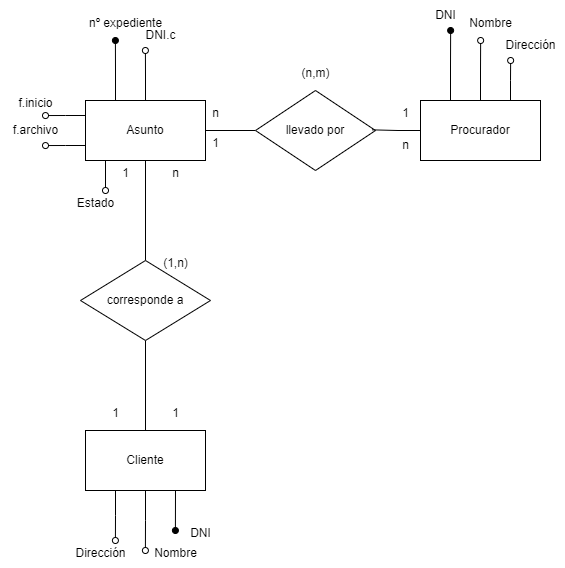

The diagram above was exported from draw.io. Its source (the exported page's mxGraphModel, read from the mxfile embedded in the PNG):
<mxGraphModel dx="665" dy="743" grid="1" gridSize="10" guides="1" tooltips="1" connect="1" arrows="1" fold="1" page="1" pageScale="1" pageWidth="850" pageHeight="1100" math="0" shadow="0">
  <root>
    <mxCell id="0" />
    <mxCell id="1" parent="0" />
    <mxCell id="3ISoc4VKii2FlMqEdn1b-9" style="edgeStyle=orthogonalEdgeStyle;rounded=0;orthogonalLoop=1;jettySize=auto;html=1;exitX=1;exitY=0.5;exitDx=0;exitDy=0;entryX=0;entryY=0.5;entryDx=0;entryDy=0;endArrow=none;endFill=0;" parent="1" source="3ISoc4VKii2FlMqEdn1b-1" target="3ISoc4VKii2FlMqEdn1b-7" edge="1">
      <mxGeometry relative="1" as="geometry" />
    </mxCell>
    <mxCell id="3ISoc4VKii2FlMqEdn1b-18" style="edgeStyle=orthogonalEdgeStyle;rounded=0;orthogonalLoop=1;jettySize=auto;html=1;exitX=0.25;exitY=0;exitDx=0;exitDy=0;endArrow=oval;endFill=1;" parent="1" source="3ISoc4VKii2FlMqEdn1b-1" edge="1">
      <mxGeometry relative="1" as="geometry">
        <mxPoint x="119.90476190476193" y="80" as="targetPoint" />
      </mxGeometry>
    </mxCell>
    <mxCell id="3ISoc4VKii2FlMqEdn1b-20" style="edgeStyle=orthogonalEdgeStyle;rounded=0;orthogonalLoop=1;jettySize=auto;html=1;exitX=0.5;exitY=0;exitDx=0;exitDy=0;endArrow=oval;endFill=0;" parent="1" source="3ISoc4VKii2FlMqEdn1b-1" edge="1">
      <mxGeometry relative="1" as="geometry">
        <mxPoint x="149.90476190476193" y="90" as="targetPoint" />
      </mxGeometry>
    </mxCell>
    <mxCell id="3ISoc4VKii2FlMqEdn1b-29" style="edgeStyle=orthogonalEdgeStyle;rounded=0;orthogonalLoop=1;jettySize=auto;html=1;exitX=0;exitY=0.25;exitDx=0;exitDy=0;endArrow=oval;endFill=0;" parent="1" source="3ISoc4VKii2FlMqEdn1b-1" edge="1">
      <mxGeometry relative="1" as="geometry">
        <mxPoint x="50" y="155.04761904761904" as="targetPoint" />
      </mxGeometry>
    </mxCell>
    <mxCell id="3ISoc4VKii2FlMqEdn1b-31" style="edgeStyle=orthogonalEdgeStyle;rounded=0;orthogonalLoop=1;jettySize=auto;html=1;exitX=0;exitY=0.75;exitDx=0;exitDy=0;endArrow=oval;endFill=0;" parent="1" source="3ISoc4VKii2FlMqEdn1b-1" edge="1">
      <mxGeometry relative="1" as="geometry">
        <mxPoint x="50" y="185.04761904761904" as="targetPoint" />
      </mxGeometry>
    </mxCell>
    <mxCell id="3ISoc4VKii2FlMqEdn1b-33" style="edgeStyle=orthogonalEdgeStyle;rounded=0;orthogonalLoop=1;jettySize=auto;html=1;exitX=0.25;exitY=1;exitDx=0;exitDy=0;endArrow=oval;endFill=0;" parent="1" source="3ISoc4VKii2FlMqEdn1b-1" edge="1">
      <mxGeometry relative="1" as="geometry">
        <mxPoint x="110" y="230" as="targetPoint" />
      </mxGeometry>
    </mxCell>
    <mxCell id="3ISoc4VKii2FlMqEdn1b-1" value="Asunto" style="rounded=0;whiteSpace=wrap;html=1;perimeterSpacing=0;gradientColor=none;" parent="1" vertex="1">
      <mxGeometry x="90" y="140" width="120" height="60" as="geometry" />
    </mxCell>
    <mxCell id="3ISoc4VKii2FlMqEdn1b-10" style="rounded=0;orthogonalLoop=1;jettySize=auto;html=1;exitX=0.75;exitY=1;exitDx=0;exitDy=0;endArrow=oval;endFill=1;" parent="1" source="3ISoc4VKii2FlMqEdn1b-2" edge="1">
      <mxGeometry relative="1" as="geometry">
        <mxPoint x="179.90476190476193" y="570" as="targetPoint" />
      </mxGeometry>
    </mxCell>
    <mxCell id="3ISoc4VKii2FlMqEdn1b-13" style="edgeStyle=orthogonalEdgeStyle;rounded=0;orthogonalLoop=1;jettySize=auto;html=1;exitX=0.5;exitY=1;exitDx=0;exitDy=0;endArrow=oval;endFill=0;" parent="1" source="3ISoc4VKii2FlMqEdn1b-2" edge="1">
      <mxGeometry relative="1" as="geometry">
        <mxPoint x="149.90476190476193" y="590" as="targetPoint" />
      </mxGeometry>
    </mxCell>
    <mxCell id="3ISoc4VKii2FlMqEdn1b-15" style="edgeStyle=orthogonalEdgeStyle;rounded=0;orthogonalLoop=1;jettySize=auto;html=1;exitX=0.25;exitY=1;exitDx=0;exitDy=0;endArrow=oval;endFill=0;" parent="1" source="3ISoc4VKii2FlMqEdn1b-2" edge="1">
      <mxGeometry relative="1" as="geometry">
        <mxPoint x="119.90476190476193" y="580" as="targetPoint" />
      </mxGeometry>
    </mxCell>
    <mxCell id="3ISoc4VKii2FlMqEdn1b-2" value="Cliente" style="rounded=0;whiteSpace=wrap;html=1;" parent="1" vertex="1">
      <mxGeometry x="90" y="470" width="120" height="60" as="geometry" />
    </mxCell>
    <mxCell id="3ISoc4VKii2FlMqEdn1b-4" style="edgeStyle=orthogonalEdgeStyle;rounded=0;orthogonalLoop=1;jettySize=auto;html=1;exitX=0.5;exitY=1;exitDx=0;exitDy=0;entryX=0.5;entryY=0;entryDx=0;entryDy=0;endArrow=none;endFill=0;" parent="1" source="3ISoc4VKii2FlMqEdn1b-3" target="3ISoc4VKii2FlMqEdn1b-2" edge="1">
      <mxGeometry relative="1" as="geometry" />
    </mxCell>
    <mxCell id="3ISoc4VKii2FlMqEdn1b-5" style="edgeStyle=orthogonalEdgeStyle;rounded=0;orthogonalLoop=1;jettySize=auto;html=1;exitX=0.5;exitY=0;exitDx=0;exitDy=0;endArrow=none;endFill=0;" parent="1" source="3ISoc4VKii2FlMqEdn1b-3" target="3ISoc4VKii2FlMqEdn1b-1" edge="1">
      <mxGeometry relative="1" as="geometry" />
    </mxCell>
    <mxCell id="3ISoc4VKii2FlMqEdn1b-3" value="corresponde a" style="rhombus;whiteSpace=wrap;html=1;" parent="1" vertex="1">
      <mxGeometry x="85" y="300" width="130" height="80" as="geometry" />
    </mxCell>
    <mxCell id="3ISoc4VKii2FlMqEdn1b-23" style="edgeStyle=orthogonalEdgeStyle;rounded=0;orthogonalLoop=1;jettySize=auto;html=1;exitX=0.25;exitY=0;exitDx=0;exitDy=0;endArrow=oval;endFill=1;" parent="1" source="3ISoc4VKii2FlMqEdn1b-6" edge="1">
      <mxGeometry relative="1" as="geometry">
        <mxPoint x="455.1428571428571" y="70" as="targetPoint" />
      </mxGeometry>
    </mxCell>
    <mxCell id="3ISoc4VKii2FlMqEdn1b-25" style="edgeStyle=orthogonalEdgeStyle;rounded=0;orthogonalLoop=1;jettySize=auto;html=1;exitX=0.5;exitY=0;exitDx=0;exitDy=0;endArrow=oval;endFill=0;" parent="1" source="3ISoc4VKii2FlMqEdn1b-6" edge="1">
      <mxGeometry relative="1" as="geometry">
        <mxPoint x="485.1428571428571" y="80" as="targetPoint" />
      </mxGeometry>
    </mxCell>
    <mxCell id="3ISoc4VKii2FlMqEdn1b-27" style="edgeStyle=orthogonalEdgeStyle;rounded=0;orthogonalLoop=1;jettySize=auto;html=1;exitX=0.75;exitY=0;exitDx=0;exitDy=0;endArrow=oval;endFill=0;" parent="1" source="3ISoc4VKii2FlMqEdn1b-6" edge="1">
      <mxGeometry relative="1" as="geometry">
        <mxPoint x="515.1428571428571" y="100" as="targetPoint" />
      </mxGeometry>
    </mxCell>
    <mxCell id="3ISoc4VKii2FlMqEdn1b-6" value="Procurador" style="rounded=0;whiteSpace=wrap;html=1;" parent="1" vertex="1">
      <mxGeometry x="425" y="140" width="120" height="60" as="geometry" />
    </mxCell>
    <mxCell id="3ISoc4VKii2FlMqEdn1b-7" value="llevado por" style="rhombus;whiteSpace=wrap;html=1;" parent="1" vertex="1">
      <mxGeometry x="260" y="130" width="120" height="80" as="geometry" />
    </mxCell>
    <mxCell id="3ISoc4VKii2FlMqEdn1b-8" style="edgeStyle=orthogonalEdgeStyle;rounded=0;orthogonalLoop=1;jettySize=auto;html=1;exitX=0;exitY=0.5;exitDx=0;exitDy=0;entryX=0.973;entryY=0.492;entryDx=0;entryDy=0;entryPerimeter=0;endArrow=none;endFill=0;" parent="1" source="3ISoc4VKii2FlMqEdn1b-6" target="3ISoc4VKii2FlMqEdn1b-7" edge="1">
      <mxGeometry relative="1" as="geometry" />
    </mxCell>
    <mxCell id="3ISoc4VKii2FlMqEdn1b-12" value="DNI" style="text;html=1;align=center;verticalAlign=middle;resizable=0;points=[];autosize=1;strokeColor=none;fillColor=none;" parent="1" vertex="1">
      <mxGeometry x="185" y="558" width="40" height="30" as="geometry" />
    </mxCell>
    <mxCell id="3ISoc4VKii2FlMqEdn1b-14" value="Nombre" style="text;html=1;align=center;verticalAlign=middle;resizable=0;points=[];autosize=1;strokeColor=none;fillColor=none;" parent="1" vertex="1">
      <mxGeometry x="145" y="578" width="70" height="30" as="geometry" />
    </mxCell>
    <mxCell id="3ISoc4VKii2FlMqEdn1b-16" value="Dirección" style="text;html=1;align=center;verticalAlign=middle;resizable=0;points=[];autosize=1;strokeColor=none;fillColor=none;" parent="1" vertex="1">
      <mxGeometry x="70" y="578" width="70" height="30" as="geometry" />
    </mxCell>
    <mxCell id="3ISoc4VKii2FlMqEdn1b-19" value="nº expediente" style="text;html=1;align=center;verticalAlign=middle;resizable=0;points=[];autosize=1;strokeColor=none;fillColor=none;" parent="1" vertex="1">
      <mxGeometry x="80" y="48" width="100" height="30" as="geometry" />
    </mxCell>
    <mxCell id="3ISoc4VKii2FlMqEdn1b-21" value="DNI.c" style="text;html=1;align=center;verticalAlign=middle;resizable=0;points=[];autosize=1;strokeColor=none;fillColor=none;" parent="1" vertex="1">
      <mxGeometry x="140" y="60" width="50" height="30" as="geometry" />
    </mxCell>
    <mxCell id="3ISoc4VKii2FlMqEdn1b-24" value="DNI" style="text;html=1;align=center;verticalAlign=middle;resizable=0;points=[];autosize=1;strokeColor=none;fillColor=none;" parent="1" vertex="1">
      <mxGeometry x="430" y="40" width="40" height="30" as="geometry" />
    </mxCell>
    <mxCell id="3ISoc4VKii2FlMqEdn1b-26" value="Nombre" style="text;html=1;align=center;verticalAlign=middle;resizable=0;points=[];autosize=1;strokeColor=none;fillColor=none;" parent="1" vertex="1">
      <mxGeometry x="460" y="48" width="70" height="30" as="geometry" />
    </mxCell>
    <mxCell id="3ISoc4VKii2FlMqEdn1b-28" value="Dirección" style="text;html=1;align=center;verticalAlign=middle;resizable=0;points=[];autosize=1;strokeColor=none;fillColor=none;" parent="1" vertex="1">
      <mxGeometry x="500" y="70" width="70" height="30" as="geometry" />
    </mxCell>
    <mxCell id="3ISoc4VKii2FlMqEdn1b-30" value="f.inicio" style="text;html=1;align=center;verticalAlign=middle;resizable=0;points=[];autosize=1;strokeColor=none;fillColor=none;" parent="1" vertex="1">
      <mxGeometry x="10" y="128" width="60" height="30" as="geometry" />
    </mxCell>
    <mxCell id="3ISoc4VKii2FlMqEdn1b-32" value="f.archivo" style="text;html=1;align=center;verticalAlign=middle;resizable=0;points=[];autosize=1;strokeColor=none;fillColor=none;" parent="1" vertex="1">
      <mxGeometry x="5" y="155" width="70" height="30" as="geometry" />
    </mxCell>
    <mxCell id="3ISoc4VKii2FlMqEdn1b-34" value="Estado" style="text;html=1;align=center;verticalAlign=middle;resizable=0;points=[];autosize=1;strokeColor=none;fillColor=none;" parent="1" vertex="1">
      <mxGeometry x="70" y="228" width="60" height="30" as="geometry" />
    </mxCell>
    <mxCell id="3ISoc4VKii2FlMqEdn1b-35" value="1" style="text;html=1;align=center;verticalAlign=middle;resizable=0;points=[];autosize=1;strokeColor=none;fillColor=none;" parent="1" vertex="1">
      <mxGeometry x="165" y="438" width="30" height="30" as="geometry" />
    </mxCell>
    <mxCell id="3ISoc4VKii2FlMqEdn1b-36" value="n" style="text;html=1;align=center;verticalAlign=middle;resizable=0;points=[];autosize=1;strokeColor=none;fillColor=none;" parent="1" vertex="1">
      <mxGeometry x="165" y="198" width="30" height="30" as="geometry" />
    </mxCell>
    <mxCell id="3ISoc4VKii2FlMqEdn1b-37" value="1" style="text;html=1;align=center;verticalAlign=middle;resizable=0;points=[];autosize=1;strokeColor=none;fillColor=none;" parent="1" vertex="1">
      <mxGeometry x="115" y="198" width="30" height="30" as="geometry" />
    </mxCell>
    <mxCell id="3ISoc4VKii2FlMqEdn1b-38" value="1" style="text;html=1;align=center;verticalAlign=middle;resizable=0;points=[];autosize=1;strokeColor=none;fillColor=none;" parent="1" vertex="1">
      <mxGeometry x="105" y="438" width="30" height="30" as="geometry" />
    </mxCell>
    <mxCell id="3ISoc4VKii2FlMqEdn1b-39" value="(1,n)" style="text;html=1;align=center;verticalAlign=middle;resizable=0;points=[];autosize=1;strokeColor=none;fillColor=none;" parent="1" vertex="1">
      <mxGeometry x="155" y="288" width="50" height="30" as="geometry" />
    </mxCell>
    <mxCell id="3ISoc4VKii2FlMqEdn1b-41" value="n" style="text;html=1;align=center;verticalAlign=middle;resizable=0;points=[];autosize=1;strokeColor=none;fillColor=none;" parent="1" vertex="1">
      <mxGeometry x="205" y="138" width="30" height="30" as="geometry" />
    </mxCell>
    <mxCell id="3ISoc4VKii2FlMqEdn1b-42" value="1" style="text;html=1;align=center;verticalAlign=middle;resizable=0;points=[];autosize=1;strokeColor=none;fillColor=none;" parent="1" vertex="1">
      <mxGeometry x="395" y="138" width="30" height="30" as="geometry" />
    </mxCell>
    <mxCell id="3ISoc4VKii2FlMqEdn1b-43" value="n" style="text;html=1;align=center;verticalAlign=middle;resizable=0;points=[];autosize=1;strokeColor=none;fillColor=none;" parent="1" vertex="1">
      <mxGeometry x="395" y="170" width="30" height="30" as="geometry" />
    </mxCell>
    <mxCell id="3ISoc4VKii2FlMqEdn1b-44" value="1" style="text;html=1;align=center;verticalAlign=middle;resizable=0;points=[];autosize=1;strokeColor=none;fillColor=none;" parent="1" vertex="1">
      <mxGeometry x="205" y="168" width="30" height="30" as="geometry" />
    </mxCell>
    <mxCell id="3ISoc4VKii2FlMqEdn1b-45" value="(n,m)" style="text;html=1;align=center;verticalAlign=middle;resizable=0;points=[];autosize=1;strokeColor=none;fillColor=none;" parent="1" vertex="1">
      <mxGeometry x="295" y="98" width="50" height="30" as="geometry" />
    </mxCell>
  </root>
</mxGraphModel>